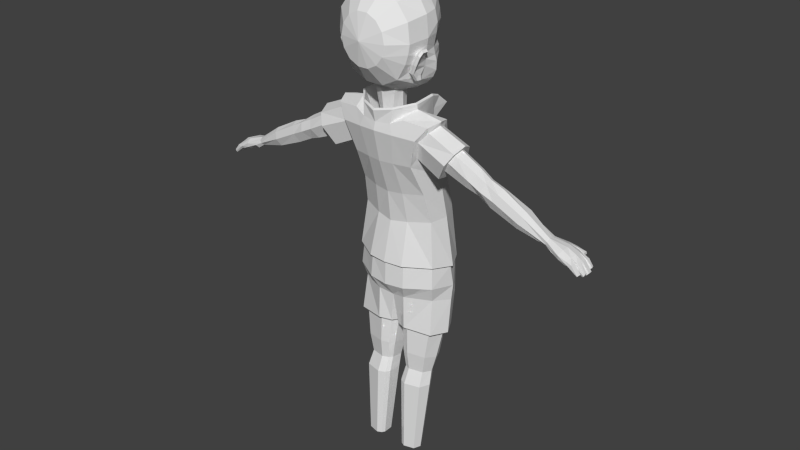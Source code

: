 # Source: hero2.blend  (saved by Blender 2.72.0; exported with 4.5.12 LTS)
import bpy
from mathutils import Matrix  # noqa: F401  (used for matrix-valued properties, if any)

bpy.ops.wm.read_factory_settings(use_empty=True)
scene = bpy.context.scene
scene.name = 'Scene'

# ---- collections
col_collection_1 = bpy.data.collections.new('Collection 1'); scene.collection.children.link(col_collection_1)

# ---- materials (node trees are filled in below, after node groups)
mat_material_003 = bpy.data.materials.new('Material.003')
mat_material_003.alpha_threshold = 0.0
mat_material_003.roughness = 0.5

# ---- material node trees
mat_material_003.use_nodes = True; mat_material_003.node_tree.nodes.clear()
_N = mat_material_003.node_tree.nodes; _L = mat_material_003.node_tree.links
n0 = _N.new('ShaderNodeOutputMaterial'); n0.name = 'Material Output'; n0.location = (300, 300)
n1 = _N.new('ShaderNodeMixShader'); n1.name = 'Mix Shader'; n1.location = (110, 300)
n1.inputs[0].default_value = 0.14
n2 = _N.new('ShaderNodeBsdfDiffuse'); n2.name = 'Diffuse BSDF'; n2.location = (-90, 300)
n2.inputs[0].default_value = (0.8689, 0.8689, 0.8689, 1.0)
n3 = _N.new('ShaderNodeBsdfAnisotropic'); n3.name = 'Glossy BSDF'; n3.location = (-90, 300)
n3.distribution = 'BECKMANN'
n3.inputs[1].default_value = 0.0
_L.new(n1.outputs[0], n0.inputs[0])
_L.new(n2.outputs[0], n1.inputs[1])
_L.new(n3.outputs[0], n1.inputs[2])
n0.is_active_output = True

# ---- world
world_world = bpy.data.worlds.new('World'); scene.world = world_world
world_world.color = (0.05088, 0.05088, 0.05088)
world_world.use_sun_shadow = False
world_world.sun_shadow_jitter_overblur = 0.0
world_world.cycles.sampling_method = 'MANUAL'
world_world.cycles.sample_map_resolution = 256

# ---- meshes
me_sphere = bpy.data.meshes.new('Sphere')
me_sphere.from_pydata([(-0.8806, -0.02899, -4.163e-08), (-0.8234, 6.845e-09, -0.4085), (-0.5, 1.43e-08, -0.6901), (-0.7911, -0.4586, 0.2723), (-0.813, 0.4783, -4.69e-08), (-0.723, 0.3758, -0.4085), (-0.4505, 0.2169, -0.6901), (-0.63, -0.6978, 0.2685), (-0.7108, 0.7507, -4.148e-08), (-0.54, 0.6771, -0.4085), (-0.3117, 0.3909, -0.6901), (-0.3562, -0.8584, 0.4217), (-0.2225, 1.065, -5.049e-08), (-0.1927, 0.8443, -0.4085), (-0.1113, 0.4875, -0.6901), (0.0, 1.802e-08, -0.7931), (2.601e-06, 1.144, 0.2847), (-0.7584, 0.7639, 0.2742), (-0.2225, -0.9749, -4.371e-08), (-0.1927, -0.8443, -0.4085), (-0.1113, -0.4875, -0.6901), (-0.8392, 0.4576, 0.274), (-0.6235, -0.7818, -4.371e-08), (-0.54, -0.6771, -0.4085), (-0.3117, -0.3909, -0.6901), (-0.8315, -0.0518, 0.271), (-0.8405, -0.4339, -4.371e-08), (-0.7803, -0.3758, -0.4085), (-0.4505, -0.2169, -0.6901), (0.0, -0.8791, 0.6007), (0.0, -0.4875, -0.6901), (0.0, -0.8443, -0.4085), (-4.023e-07, -0.9749, -4.371e-08), (0.0, 0.4875, -0.6901), (0.0, 0.8443, -0.4085), (-2.98e-08, 1.065, -5.049e-08), (-0.8573, 0.09509, -4.219e-08), (-0.8319, 0.3505, -4.41e-08), (-0.7977, 0.09091, 0.2719), (-0.8022, 0.3454, 0.2734), (-0.79, 0.1889, -0.4085), (-0.8416, 0.2245, -4.32e-08), (-0.7732, 0.2146, 0.2726), (-0.8326, 0.6188, 0.2741), (-0.8486, -0.2301, 0.2716), (-0.629, 0.8863, 0.2742), (-0.5442, 0.6793, -0.4003), (-0.6203, 0.8458, -4.524e-08), (-0.3868, 1.032, 0.2762), (-0.3649, 0.9864, -4.861e-08), (-0.06887, 0.4865, 1.044), (-0.07637, 0.5568, 0.9628), (5.202e-06, 0.4781, 1.092), (5.202e-06, 0.5553, 0.9975), (-0.1723, 0.4905, 0.9217), (-0.1694, 0.5188, 0.8829), (-0.1093, 0.7508, 0.9267), (5.202e-06, 0.7616, 0.9549), (-0.1955, 0.7705, 0.8706), (-0.2146, 0.446, 0.8741), (5.202e-06, 0.2467, 0.9612), (-0.1457, 0.3492, 0.904), (-0.184, 0.1875, 0.8595), (-0.2047, -0.004741, 0.9255), (-0.2142, -0.2073, 0.9351), (-0.2435, -0.3818, 0.9126), (-0.2415, -0.6189, 0.7997), (5.202e-06, -0.2117, 1.017), (5.202e-06, 0.1397, 0.9345), (5.202e-06, -0.3941, 0.9833), (5.202e-06, -0.01379, 0.9982), (5.202e-06, -0.6494, 0.8544), (5.202e-06, 0.9398, 0.8701), (-0.3251, 0.8464, 0.7422), (5.202e-06, 1.072, 0.8034), (-0.1521, 1.014, 0.775), (5.202e-06, 0.7993, 0.9302), (-0.1103, 0.7999, 0.8609), (-0.2969, 0.8238, 0.7935), (5.202e-06, 0.8349, 0.9289), (-0.1108, 0.8253, 0.8583), (-0.1493, 0.3957, 0.9574), (-0.0883, 0.4228, 1.053), (5.202e-06, 0.4256, 1.104), (-0.4545, 0.8746, 0.5976), (5.202e-06, 1.185, 0.6024), (-0.3215, 1.057, 0.6106), (-0.5418, 0.322, 0.6732), (-0.5541, -0.1554, 0.7041), (-0.5303, 0.03844, 0.6884), (-0.527, 0.5772, 0.6737), (-0.5324, -0.5664, 0.6181), (-0.5479, -0.3365, 0.6798), (-0.5014, 0.1828, 0.6458), (-0.5455, 0.4324, 0.6737), (-0.5479, 0.743, 0.5965), (-0.1352, 0.9154, 0.8308), (-0.3934, 0.8613, 0.6636), (5.202e-06, 1.149, 0.7305), (-0.2416, 1.038, 0.6969), (5.202e-06, 0.6692, 0.9866), (-0.3845, 0.7136, 0.7421), (-0.09406, 0.6578, 0.9586), (-0.2299, 0.6579, 0.8701), (-0.7404, 0.3927, -0.2674), (-0.7432, 0.6643, -4.32e-08), (-0.6814, 0.7022, -0.06953), (-0.6569, 0.693, -0.132), (-0.8326, 0.1693, -0.1519), (-0.8229, 0.1788, -0.2089), (-0.8117, 0.2296, -0.2502), (-0.9277, 0.129, -0.2315), (-0.9314, 0.1281, -0.1033), (-0.7235, 0.7318, -0.1537), (-0.7433, 0.739, -0.05803), (-0.8329, 0.3899, -0.3001), (-0.6501, 0.5585, -0.2361), (-0.905, 0.2026, -0.2903), (-0.7385, 0.5683, -0.2734), (-0.9645, 0.1665, -0.2222), (-0.9679, 0.1657, -0.1062), (-0.7673, 0.7125, -0.1515), (-0.7852, 0.719, -0.06495), (-0.8663, 0.4031, -0.2839), (-0.944, 0.2367, -0.2806), (-0.7809, 0.5645, -0.2598), (-0.8468, 0.3001, -0.04745), (-0.7804, 0.5865, -0.03274), (-0.9011, 0.2399, -0.1934), (-0.9035, 0.2394, -0.1126), (-0.7724, 0.62, -0.1443), (-0.7848, 0.6246, -0.08404), (-0.8414, 0.4045, -0.2367), (-0.8868, 0.2863, -0.2305), (-0.7818, 0.5169, -0.2199)], [], [(2, 1, 40, 5, 6), (6, 5, 9, 10), (116, 104, 115, 118), (10, 9, 13, 14), (46, 107, 106, 8, 47), (30, 31, 19, 20), (31, 32, 18, 19), (20, 19, 23, 24), (19, 18, 22, 23), (24, 23, 27, 28), (23, 22, 26, 27), (15, 2, 6), (15, 6, 10), (26, 3, 44), (15, 10, 14), (22, 7, 3, 26), (15, 14, 33), (18, 11, 7, 22), (32, 29, 11, 18), (20, 15, 30), (15, 20, 24), (15, 24, 28), (8, 17, 45, 47), (15, 28, 2), (28, 27, 1, 2), (27, 26, 0, 1), (17, 8, 43), (41, 42, 39, 37), (14, 13, 34, 33), (13, 12, 35, 34), (12, 16, 35), (0, 25, 38, 36), (37, 39, 21, 4), (1, 0, 36, 108, 109, 110, 40), (36, 38, 42, 41), (107, 116, 118, 113), (4, 21, 43), (8, 105, 4, 43), (25, 0, 44), (0, 26, 44), (9, 46, 47, 49, 13), (47, 45, 48, 49), (13, 49, 12), (49, 48, 16, 12), (50, 52, 53, 51), (50, 51, 55, 54), (55, 51, 102, 103), (51, 53, 100, 102), (21, 94, 90, 43), (54, 59, 61, 81), (89, 38, 25, 88), (90, 95, 17, 43), (94, 21, 39, 87), (87, 39, 42, 93), (88, 25, 44, 92), (92, 44, 3, 91), (91, 3, 7, 11), (64, 65, 69, 67), (61, 62, 68, 60), (62, 63, 70, 68), (63, 64, 67, 70), (17, 95, 84, 45), (99, 75, 74, 98), (97, 73, 75, 99), (56, 77, 78, 58), (57, 76, 77, 56), (76, 79, 80, 77), (77, 80, 78), (79, 72, 96, 80), (80, 96, 78), (81, 60, 82), (83, 82, 60), (52, 50, 82, 83), (54, 81, 82, 50), (93, 42, 38, 89), (45, 84, 86, 48), (62, 93, 89, 63), (54, 55, 59), (65, 92, 91, 66), (95, 101, 97, 84), (59, 94, 87, 61), (66, 91, 11, 29), (61, 87, 93, 62), (63, 89, 88, 64), (55, 103, 101, 95, 90), (64, 88, 92, 65), (66, 71, 69, 65), (72, 74, 75, 96), (96, 75, 73, 78), (86, 99, 98, 85), (84, 97, 99, 86), (103, 58, 101), (103, 102, 56, 58), (101, 58, 78, 73, 97), (102, 100, 57, 56), (81, 61, 60), (55, 90, 94, 59), (48, 86, 85, 16), (66, 29, 71), (106, 105, 8), (5, 104, 116, 107, 46, 9), (41, 108, 36), (104, 5, 40, 110), (104, 110, 117, 115), (110, 109, 111, 117), (109, 108, 112, 111), (106, 107, 113, 114), (105, 106, 114), (108, 41, 112), (4, 132, 133, 128, 129, 126, 37), (113, 118, 125, 121), (118, 115, 123, 125), (115, 117, 124, 123), (117, 111, 119, 124), (114, 113, 121, 122), (111, 112, 120, 119), (132, 4, 127, 131, 130, 134), (121, 125, 134, 130), (125, 123, 132, 134), (123, 124, 133, 132), (124, 119, 128, 133), (122, 121, 130, 131), (119, 120, 129, 128), (105, 122, 131, 127), (105, 114, 122), (112, 41, 120), (120, 41, 126, 129), (4, 105, 127), (41, 37, 126)])
me_sphere.use_remesh_preserve_volume = False
me_sphere.use_remesh_preserve_attributes = False
me_sphere.use_mirror_vertex_groups = False
me_sphere.update()
me_cube = bpy.data.meshes.new('Cube')
me_cube.from_pydata([(1.253, 1.536, -1.675), (1.565, -0.2323, -1.381), (1.578, 0.4364, 3.296), (1.452, -1.083, 3.448), (0.0, -0.88, -1.373), (0.0, -1.33, 3.528), (1.145, 1.087, 1.289), (1.261, -0.3498, 1.276), (0.0, -0.6636, 1.18), (0.0, -0.5293, 0.05969), (1.132, 1.361, 0.2424), (1.381, -0.09915, 0.2352), (1.324, 0.7267, 2.433), (1.131, -0.8807, 2.413), (0.0, -1.074, 2.406), (1.84, 0.5471, -1.492), (1.999, -0.4304, 4.057), (1.468, 0.3703, 1.282), (1.511, 0.581, 0.2388), (1.342, -0.1633, 2.067), (1.097, -0.4997, 4.257), (0.3694, 1.044, 2.429), (0.1517, -0.3044, -4.014), (0.1618, 1.118, -4.12), (0.5073, -1.007, 2.409), (0.6196, -0.4071, 0.1384), (0.3667, 1.888, 0.2028), (0.366, 1.605, 1.25), (0.566, -0.5936, 1.223), (0.6516, -1.239, 3.492), (0.6317, 0.841, 2.894), (0.3285, 1.913, -1.939), (0.6833, -0.79, -1.377), (1.22, 1.493, -1.7), (1.502, -0.1664, -1.425), (0.0, 1.786, -1.947), (0.0, -0.8001, -1.418), (1.741, 0.5401, -1.53), (1.355, 1.347, -2.555), (1.558, -0.2263, -2.191), (0.0, 1.765, -2.317), (0.0, -0.8338, -2.255), (1.797, 0.6417, -2.297), (1.434, 1.06, -4.118), (1.524, -0.2489, -4.026), (1.788, 0.4148, -4.09), (1.384, 1.299, -2.963), (1.754, 0.6034, -2.862), (1.453, -0.07363, -2.736), (0.0, -0.3873, -2.86), (0.0, 1.701, -2.718), (0.6566, 1.461, -4.134), (0.5534, -0.5067, -3.951), (0.2904, 1.746, -1.966), (0.6737, -0.6779, -1.421), (0.4975, 1.655, -2.474), (0.6989, -0.7445, -2.226), (0.5317, -0.4941, -2.738), (0.5102, 1.625, -2.787), (0.2467, -0.1762, -4.042), (0.2551, 0.9954, -4.115), (0.09834, 0.04711, -4.076), (1.303, 0.9482, -4.113), (1.378, -0.1305, -4.049), (0.1032, 0.7746, -4.105), (1.595, 0.4163, -4.091), (0.6627, 1.278, -4.126), (0.5776, -0.3429, -4.002), (0.4838, -0.5147, -8.965), (0.4878, 0.05221, -8.965), (0.412, -0.4066, -8.966), (0.9944, 0.02936, -8.965), (1.031, -0.4926, -8.966), (0.4144, -0.05463, -8.966), (1.136, -0.228, -8.966), (0.6849, 0.189, -8.965), (0.6438, -0.5953, -8.965), (0.2094, -0.05466, -5.106), (0.2134, 0.5242, -5.24), (1.24, 0.6622, -5.272), (1.43, 0.2391, -5.174), (0.3304, -0.2324, -5.066), (1.253, -0.196, -5.074), (0.3373, 0.6998, -5.28), (0.6004, -0.365, -5.035), (0.6983, 0.8823, -5.332), (0.2766, 0.259, -6.282), (1.337, 0.004231, -6.275), (1.182, -0.3845, -6.264), (0.3845, 0.416, -6.287), (0.6743, 0.6169, -6.293), (0.2731, -0.2583, -6.267), (1.129, 0.3824, -6.286), (0.3786, -0.417, -6.263), (0.6138, -0.5355, -6.259), (0.3145, -0.04355, -5.776), (1.085, 0.5279, -5.855), (0.4094, -0.1852, -5.757), (0.6211, -0.2909, -5.742), (0.3177, 0.4178, -5.839), (1.272, 0.1906, -5.808), (1.133, -0.1562, -5.76), (0.4148, 0.5578, -5.859), (0.6756, 0.7945, -5.883), (1.608, 0.2375, 3.224), (1.463, -0.9217, 3.363), (1.407, 0.1842, 2.81), (1.275, -0.7193, 2.717), (1.917, -0.3941, 3.889), (1.46, -0.1848, 2.498), (2.534, 0.2536, 2.872), (2.559, -1.008, 2.909), (2.258, 0.2093, 2.417), (2.18, -0.7686, 2.285), (2.889, -0.3749, 3.458), (2.1, -0.1601, 2.155), (2.546, 0.01465, 2.937), (2.545, -0.7812, 2.93), (2.411, -0.01815, 2.714), (2.312, -0.6252, 2.545), (2.772, -0.3868, 3.309), (2.269, -0.2268, 2.476), (6.066, -0.05789, 1.304), (6.061, -0.5444, 1.204), (6.029, -0.09986, 1.122), (6.02, -0.4531, 1.119), (6.122, -0.4142, 1.381), (6.003, -0.2711, 1.108), (0.0, 1.902, -1.902), (0.0, 0.4789, 3.362), (0.0, -0.8308, 3.529), (0.0, 1.608, 1.238), (0.0, 1.881, 0.1834), (0.0, 1.118, 2.355), (0.7949, -0.493, 3.814), (0.3047, 1.004, 2.36), (0.3296, 1.794, 0.1876), (0.3041, 1.54, 1.231), (0.5675, -0.9289, 3.498), (0.5977, 0.7349, 2.945), (0.2685, 1.82, -1.918), (0.0, -1.348, 4.205), (1.119, -0.5345, 4.432), (0.6075, -1.1, 4.302), (0.9936, 1.136, 4.012), (0.0, -1.277, 4.262), (1.041, -0.5158, 4.467), (0.5798, -1.063, 4.355), (0.8925, 1.169, 4.029), (0.9428, 0.1297, 3.896), (0.7769, 0.1016, 3.482), (1.065, 0.3314, 4.469), (1.006, 0.321, 4.521), (0.7397, 0.7639, 3.43), (0.6855, 0.7536, 3.438), (0.5424, -1.176, 3.847), (0.0, -1.259, 3.805), (1.876, -0.001784, 3.971), (0.4223, -0.3793, 3.908), (0.0, 0.04908, 3.881), (0.0, -0.8101, 3.881), (0.3615, -0.154, 3.914), (0.2471, -0.6733, 3.881), (0.0, -0.5192, 4.88), (0.5318, -0.5193, 4.859), (0.0, 0.04908, 4.75), (0.0, -0.9747, 5.042), (0.4161, -0.1816, 4.795), (0.4263, -0.7875, 4.96), (0.01185, -0.03841, -4.045), (0.01534, 0.8187, -4.113), (0.8794, 0.7955, 4.342), (0.9666, 0.7631, 4.322), (0.8508, 0.6493, 3.901), (0.7891, 0.6449, 3.904), (2.779, -0.8046, 3.276), (1.814, -0.8887, 3.924), (1.795, -0.8057, 3.734), (0.9791, -1.036, 4.01), (2.796, -0.0228, 3.306), (6.098, -0.2302, 1.35), (1.836, -0.07984, 3.755), (2.715, -0.6508, 3.211), (6.103, -0.5526, 1.31), (2.714, -0.1784, 3.213), (4.991, -0.2144, 1.358), (4.001, -0.2578, 1.76), (3.095, -0.2354, 2.15), (3.215, -0.04427, 2.359), (4.106, -0.06774, 1.958), (5.058, -0.00286, 1.54), (5.133, 0.0274, 1.732), (4.214, -0.04005, 2.156), (3.332, -0.01513, 2.562), (3.526, -0.3774, 2.885), (4.387, -0.3927, 2.453), (5.256, -0.4393, 1.993), (5.02, -0.5462, 1.396), (4.036, -0.5858, 1.809), (3.133, -0.5858, 2.207), (3.336, -0.7754, 2.53), (4.205, -0.7232, 2.102), (5.131, -0.6918, 1.642), (3.475, -0.6184, 2.788), (4.338, -0.6313, 2.345), (5.222, -0.6119, 1.873), (3.474, -0.1794, 2.801), (4.338, -0.1855, 2.373), (5.216, -0.1053, 1.92), (3.557, -0.2648, 2.015), (3.654, -0.1005, 2.191), (3.751, -0.07601, 2.364), (3.91, -0.3842, 2.631), (3.522, -0.53, 2.061), (3.762, -0.7839, 2.319), (3.894, -0.6336, 2.581), (3.866, -0.2098, 2.561), (6.837, 0.1119, 1.037), (6.808, -0.6831, 0.8512), (6.732, 0.07655, 0.8136), (6.785, -0.5182, 0.8043), (6.954, -0.5273, 1.054), (6.755, -0.108, 0.7896), (6.95, -0.07552, 1.082), (6.894, -0.7167, 0.9991), (6.492, 0.0829, 1.164), (6.626, -0.07051, 1.216), (6.659, -0.527, 1.22), (6.597, -0.7238, 1.107), (6.619, -0.156, 0.8246), (6.494, 0.07617, 0.8539), (6.633, -0.5202, 0.8226), (6.611, -0.693, 0.9507), (6.38, 0.3183, 1.055), (6.335, 0.2444, 0.8645), (6.658, 0.3147, 0.9701), (6.574, 0.2504, 0.7797), (6.874, 0.4989, 0.8201), (6.824, 0.4734, 0.6871), (6.88, 0.3443, 0.8364), (6.83, 0.3288, 0.7097), (6.988, -0.3186, 1.103), (6.771, -0.3132, 0.7974), (6.673, -0.2967, 1.231), (6.63, -0.3177, 0.8365), (7.256, -0.6559, 0.5703), (7.263, -0.567, 0.5691), (7.336, -0.571, 0.6559), (7.316, -0.1199, 0.4846), (7.42, -0.09, 0.5827), (7.328, -0.6642, 0.6601), (7.432, -0.2465, 0.5894), (7.326, -0.2316, 0.484), (7.344, 0.123, 0.6452), (7.247, 0.09361, 0.5445), (7.321, -0.4387, 0.5084), (7.411, -0.4521, 0.6289), (7.278, -0.01967, 0.5547), (7.382, 0.004386, 0.6508), (7.401, -0.3389, 0.6324), (7.314, -0.3466, 0.5062), (6.925, -0.5486, 0.834), (7.09, -0.5615, 0.935), (7.203, -0.2733, 0.918), (6.944, -0.2512, 0.7768), (6.936, -0.1421, 0.7691), (7.193, -0.1031, 0.9061), (7.08, -0.7155, 0.9301), (6.936, -0.6738, 0.8157), (7.154, -0.4852, 0.9226), (6.953, -0.4862, 0.8016), (6.935, -0.3433, 0.7948), (7.16, -0.3337, 0.9393), (7.204, -0.0168, 0.8751), (6.979, -0.06009, 0.7557), (7.192, 0.1251, 0.8549), (6.964, 0.06474, 0.7577), (6.839, 0.1324, 0.8984), (6.856, -0.7339, 0.9344), (6.877, -0.08819, 0.9327), (6.885, -0.3223, 0.9266), (6.898, -0.5216, 0.9167), (7.291, -0.6887, 0.6145), (7.364, -0.07779, 0.5119), (7.368, -0.2858, 0.5201), (7.299, -0.5452, 0.614), (7.312, 0.1426, 0.6003), (7.316, -0.03817, 0.5967), (7.381, -0.3134, 0.5619), (7.384, -0.4749, 0.5577), (7.054, 0.1201, 0.7768), (7.137, -0.06831, 0.7939), (7.01, -0.3162, 0.8422), (7.022, -0.5063, 0.8535), (6.97, -0.7279, 0.8669), (7.114, -0.08966, 0.7717), (7.056, -0.2941, 0.8231), (6.998, -0.5305, 0.8601), (6.301, 0.2943, 0.9485), (6.648, 0.235, 0.8561), (6.591, 0.1195, 0.9605), (6.877, 0.5219, 0.7357), (6.886, 0.3153, 0.7609), (6.431, 0.1718, 1.119), (6.289, -0.6148, 1.084), (5.973, -0.03815, 1.209), (6.201, -0.2067, 0.9525), (6.243, -0.02962, 0.9171), (6.227, -0.5031, 0.9717), (6.588, 0.429, 0.9432), (6.44, -0.6515, 1.022), (6.404, -0.182, 0.9416), (6.399, 0.02476, 0.8846), (6.417, -0.4675, 0.9389), (6.556, 0.4447, 0.874), (6.536, 0.388, 0.7916)], [], [(157, 16, 108, 181), (138, 130, 145, 147), (24, 29, 5, 14), (26, 31, 140, 136), (18, 17, 7, 11), (25, 28, 8, 9), (21, 27, 137, 135), (27, 26, 136, 137), (15, 18, 11, 1), (32, 25, 9, 4), (17, 19, 13, 7), (28, 24, 14, 8), (30, 21, 135, 139), (19, 12, 106, 109), (6, 10, 26, 27), (134, 138, 147, 146), (10, 6, 17, 18), (0, 10, 18, 15), (6, 12, 19, 17), (12, 6, 27, 21), (11, 7, 28, 25), (10, 0, 31, 26), (13, 3, 29, 24), (176, 178, 29, 3), (58, 46, 43, 51), (57, 49, 22, 52), (43, 45, 65, 62), (15, 1, 34, 37), (31, 0, 33, 53), (32, 4, 36, 54), (0, 15, 37, 33), (33, 37, 42, 38), (46, 47, 45, 43), (54, 36, 41, 56), (53, 33, 38, 55), (37, 34, 39, 42), (47, 48, 44, 45), (38, 42, 47, 46), (56, 41, 49, 57), (55, 38, 46, 58), (42, 39, 48, 47), (1, 11, 25, 32), (7, 13, 24, 28), (2, 12, 21, 30), (157, 149, 20, 16), (50, 58, 51, 23), (48, 57, 52, 44), (1, 32, 54, 34), (34, 54, 56, 39), (35, 53, 55, 40), (39, 56, 57, 48), (40, 55, 58, 50), (92, 87, 74, 71), (91, 86, 73, 70), (45, 44, 63, 65), (52, 22, 59, 67), (23, 51, 66, 60), (51, 43, 62, 66), (44, 52, 67, 63), (76, 68, 70, 73, 69, 75), (72, 76, 75, 71, 74), (93, 91, 70, 68), (87, 88, 72, 74), (86, 89, 69, 73), (94, 93, 68, 76), (89, 90, 75, 69), (90, 92, 71, 75), (88, 94, 76, 72), (62, 65, 80, 79), (61, 64, 78, 77), (59, 61, 77, 81), (65, 63, 82, 80), (64, 60, 83, 78), (67, 59, 81, 84), (60, 66, 85, 83), (66, 62, 79, 85), (63, 67, 84, 82), (96, 100, 87, 92), (95, 99, 86, 91), (97, 95, 91, 93), (100, 101, 88, 87), (99, 102, 89, 86), (98, 97, 93, 94), (102, 103, 90, 89), (103, 96, 92, 90), (101, 98, 94, 88), (79, 80, 100, 96), (77, 78, 99, 95), (81, 77, 95, 97), (80, 82, 101, 100), (78, 83, 102, 99), (84, 81, 97, 98), (83, 85, 103, 102), (85, 79, 96, 103), (82, 84, 98, 101), (181, 108, 114, 179), (109, 106, 112, 115), (13, 19, 109, 107), (176, 3, 105, 177), (3, 13, 107, 105), (12, 2, 104, 106), (179, 114, 120, 184), (115, 112, 118, 121), (107, 109, 115, 113), (114, 108, 177, 175), (105, 107, 113, 111), (106, 104, 110, 112), (208, 196, 126, 180), (185, 190, 124, 127), (113, 115, 121, 119), (175, 111, 117, 182), (111, 113, 119, 117), (112, 110, 116, 118), (227, 228, 224, 221), (225, 226, 223, 217), (197, 185, 127, 125), (205, 202, 123, 183), (202, 197, 125, 123), (124, 190, 305), (158, 161, 167, 164), (136, 140, 128, 132), (135, 137, 131, 133), (137, 136, 132, 131), (139, 135, 133, 129), (150, 161, 158, 134), (174, 152, 171), (128, 140, 53, 35), (53, 140, 31), (143, 142, 146, 147), (151, 172, 171, 152), (141, 143, 147, 145), (151, 149, 153, 173), (20, 142, 143, 155), (153, 154, 148, 144), (156, 155, 143, 141), (20, 149, 151, 142), (150, 134, 146, 152), (142, 151, 152, 146), (151, 173, 172), (149, 30, 153), (150, 152, 174, 154), (139, 150, 154), (30, 139, 154, 153), (29, 178, 155), (5, 29, 155, 156), (2, 30, 149, 157), (162, 158, 164, 168), (138, 162, 160, 130), (139, 129, 159, 161, 150), (134, 158, 162, 138), (164, 163, 166, 168), (164, 167, 165, 163), (160, 162, 168, 166), (161, 159, 165, 167), (61, 59, 22, 169), (22, 49, 169), (60, 64, 170, 23), (23, 170, 50), (169, 49, 50, 170), (64, 61, 169, 170), (172, 144, 148, 171), (154, 174, 171, 148), (173, 153, 144, 172), (16, 20, 178, 176), (105, 111, 175, 177), (16, 176, 177, 108), (178, 20, 155), (196, 205, 183, 126), (114, 175, 182, 120), (110, 179, 184, 116), (104, 181, 179, 110), (2, 157, 181, 104), (191, 208, 180, 122), (184, 120, 194, 206), (216, 212, 195, 207), (207, 195, 196, 208), (121, 118, 188, 187), (209, 210, 189, 186), (186, 189, 190, 185), (119, 121, 187, 199), (213, 209, 186, 198), (198, 186, 185, 197), (182, 117, 200, 203), (215, 214, 201, 204), (204, 201, 202, 205), (117, 119, 199, 200), (214, 213, 198, 201), (201, 198, 197, 202), (118, 116, 193, 188), (210, 211, 192, 189), (189, 192, 191, 190), (120, 182, 203, 194), (212, 215, 204, 195), (195, 204, 205, 196), (116, 184, 206, 193), (211, 216, 207, 192), (192, 207, 208, 191), (206, 194, 212, 216), (187, 188, 210, 209), (199, 187, 209, 213), (203, 200, 214, 215), (200, 199, 213, 214), (188, 193, 211, 210), (194, 203, 215, 212), (193, 206, 216, 211), (229, 230, 219, 222), (243, 227, 221, 241), (244, 229, 222, 242), (228, 232, 278), (232, 231, 220, 218), (230, 300, 277, 219), (126, 183, 228, 227), (122, 180, 226, 225), (127, 124, 307, 306), (126, 227, 243), (125, 127, 306, 308), (183, 123, 304, 310, 228), (123, 125, 308, 304), (300, 230, 236, 299), (299, 236, 240, 302), (307, 124, 234), (235, 233, 303), (191, 122, 305), (238, 301, 302, 240), (234, 315, 236, 230), (233, 235, 309), (234, 298, 314, 315), (180, 126, 243), (226, 180, 243), (226, 243, 241, 223), (231, 244, 242, 220), (292, 272, 259, 288), (296, 264, 252, 284), (293, 270, 255, 289), (297, 262, 247, 285), (284, 252, 248, 283), (282, 285, 247, 250), (295, 266, 249, 283), (264, 265, 248, 252), (266, 263, 251, 249), (262, 267, 250, 247), (294, 268, 245, 282), (268, 261, 246, 245), (286, 253, 258, 287), (289, 288, 259, 256), (291, 274, 257, 287), (275, 273, 258, 253), (274, 276, 254, 257), (272, 269, 256, 259), (270, 271, 260, 255), (290, 275, 253, 286), (277, 217, 275, 290), (222, 219, 276, 274), (279, 222, 274, 291), (217, 223, 273, 275), (280, 241, 272, 292), (220, 242, 271, 270), (281, 220, 270, 293), (241, 221, 269, 272), (278, 218, 268, 294), (279, 223, 266, 295), (242, 222, 265, 264), (280, 242, 264, 296), (223, 241, 263, 266), (221, 224, 267, 262), (281, 221, 262, 297), (218, 220, 261, 268), (269, 293, 289, 256), (271, 292, 288, 260), (255, 260, 288, 289), (273, 291, 287, 258), (254, 286, 287, 257), (276, 290, 286, 254), (261, 297, 285, 246), (263, 296, 284, 251), (251, 284, 283, 249), (265, 295, 283, 248), (245, 246, 285, 282), (267, 294, 282, 250), (221, 281, 293, 269), (220, 281, 297, 261), (242, 280, 292, 271), (241, 280, 296, 263), (223, 279, 291, 273), (222, 279, 295, 265), (224, 278, 294, 267), (219, 277, 290, 276), (224, 228, 278), (232, 218, 278), (235, 299, 302, 239), (298, 233, 309, 314), (301, 237, 239, 302), (300, 225, 217, 277), (225, 300, 299, 235), (233, 122, 303), (225, 235, 303), (122, 225, 303), (190, 191, 305), (234, 124, 305, 298), (122, 233, 298, 305), (306, 307, 312, 311), (312, 307, 234), (304, 308, 313, 310), (308, 306, 311, 313), (228, 310, 232), (230, 312, 234), (310, 313, 231, 232), (313, 311, 229, 244, 231), (311, 312, 230, 229), (315, 314, 301, 238), (240, 236, 315, 238), (235, 239, 237, 309), (314, 309, 237, 301)])
me_cube.materials.append(mat_material_003)
me_cube.materials.append(None)
me_cube.use_remesh_preserve_volume = False
me_cube.use_remesh_preserve_attributes = False
me_cube.use_mirror_vertex_groups = False
me_cube.update()

# ---- objects
ob_sphere = bpy.data.objects.new('Sphere', me_sphere)
ob_body = bpy.data.objects.new('Body', me_cube)

# ---- transforms, parenting, visibility, modifiers, constraints
ob_sphere.location = (0.0009107, -0.4973, 17.0)
ob_sphere.rotation_euler = (-1.571, -2.22e-16, 2.22e-16)
ob_sphere.scale = (1.693, 1.779, 1.871)
ob_sphere.lineart.crease_threshold = 0.0
_m = ob_sphere.modifiers.new('Mirror', 'MIRROR')
_m.use_clip = True
ob_body.location = (0.0, 0.0, 10.42)
ob_body.lock_rotations_4d = False
ob_body.empty_display_type = 'ARROWS'
ob_body.lineart.crease_threshold = 0.0
_m = ob_body.modifiers.new('Mirror', 'MIRROR')
_m.use_clip = True

# ---- collection membership
col_collection_1.objects.link(ob_sphere)
col_collection_1.objects.link(ob_body)

# ---- scene / render settings (as saved in the file)
scene.frame_start = 1; scene.frame_end = 250; scene.frame_set(0)
scene.render.engine = 'CYCLES'
scene.render.resolution_percentage = 50
scene.render.dither_intensity = 0.0
scene.cycles.use_denoising = False
scene.cycles.samples = 1000
scene.cycles.sampling_pattern = 'TABULATED_SOBOL'
scene.cycles.light_sampling_threshold = 0.0
scene.cycles.use_adaptive_sampling = False
scene.cycles.use_light_tree = False
scene.cycles.blur_glossy = 0.0
scene.cycles.pixel_filter_type = 'GAUSSIAN'
scene.cycles.sample_clamp_direct = 0.98
scene.cycles.sample_clamp_indirect = 0.0
scene.view_settings.view_transform = 'Standard'
bpy.context.view_layer.update()

# ---- added for rendering (the .blend has no active camera and no usable light): camera, sun
cam_auto = bpy.data.cameras.new('AutoCamera')
cam_auto.lens = 50.0
cam_auto.sensor_width = 36.0
cam_auto.clip_end = 1000.0
ob_auto_camera = bpy.data.objects.new('AutoCamera', cam_auto)
scene.collection.objects.link(ob_auto_camera)
ob_auto_camera.location = (21.3934, -25.7063, 27.2112)
ob_auto_camera.rotation_euler = (1.09748, -7.21219e-08, 0.694738)
scene.camera = ob_auto_camera
light_auto_sun = bpy.data.lights.new('AutoSun', 'SUN')
light_auto_sun.energy = 3.0
light_auto_sun.angle = 0.0523599
ob_auto_sun = bpy.data.objects.new('AutoSun', light_auto_sun)
scene.collection.objects.link(ob_auto_sun)
ob_auto_sun.rotation_euler = (0.872665, 0.174533, 0.523599)
bpy.context.view_layer.update()
